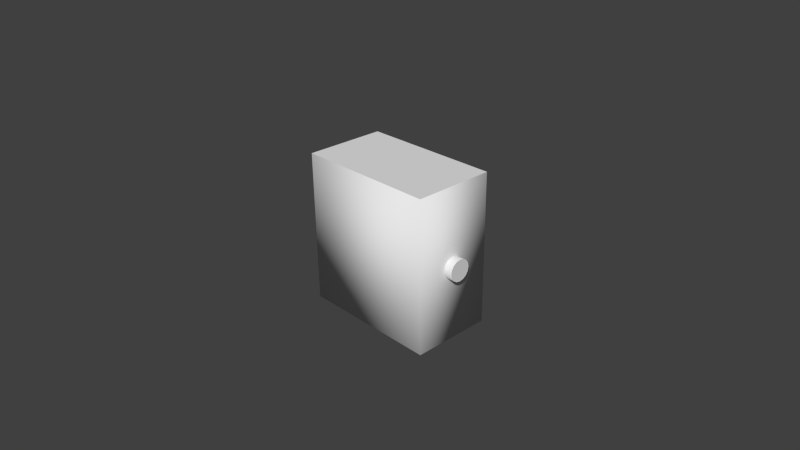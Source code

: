 # Source: computer_desktop_tower.blend  (saved by Blender 2.76.0; exported with 4.5.12 LTS)
import bpy
from mathutils import Matrix  # noqa: F401  (used for matrix-valued properties, if any)

bpy.ops.wm.read_factory_settings(use_empty=True)
scene = bpy.context.scene
scene.name = 'Scene'

# ---- collections
col_collection_1 = bpy.data.collections.new('Collection 1'); scene.collection.children.link(col_collection_1)

# ---- materials (node trees are filled in below, after node groups)
mat_material = bpy.data.materials.new('Material')
mat_material.alpha_threshold = 0.0
mat_material.use_transparent_shadow = False
mat_material.roughness = 0.5
mat_material.line_color = (0.0, 0.0, 0.0, 1.0)

# ---- material node trees

# ---- world
world_world = bpy.data.worlds.new('World'); scene.world = world_world
world_world.color = (0.05088, 0.05088, 0.05088)
world_world.use_sun_shadow = False
world_world.sun_shadow_jitter_overblur = 0.0
world_world.cycles.sampling_method = 'MANUAL'
world_world.cycles.sample_map_resolution = 256

# ---- cameras
cam_camera = bpy.data.cameras.new('Camera')
cam_camera.clip_end = 100.0
cam_camera.lens = 35.0
cam_camera.sensor_width = 32.0
cam_camera.sensor_height = 18.0
cam_camera.ortho_scale = 7.314
cam_camera.dof.focus_distance = 0.0
cam_camera.dof.aperture_fstop = 128.0

# ---- meshes
me_cylinder_001 = bpy.data.meshes.new('Cylinder.001')
me_cylinder_001.from_pydata([(0.0, 1.0, -1.0), (0.0, 1.0, 1.0), (0.3827, 0.9239, -1.0), (0.3827, 0.9239, 1.0), (0.7071, 0.7071, -1.0), (0.7071, 0.7071, 1.0), (0.9239, 0.3827, -1.0), (0.9239, 0.3827, 1.0), (1.0, -4.371e-08, -1.0), (1.0, -4.371e-08, 1.0), (0.9239, -0.3827, -1.0), (0.9239, -0.3827, 1.0), (0.7071, -0.7071, -1.0), (0.7071, -0.7071, 1.0), (0.3827, -0.9239, -1.0), (0.3827, -0.9239, 1.0), (1.51e-07, -1.0, -1.0), (1.51e-07, -1.0, 1.0), (-0.3827, -0.9239, -1.0), (-0.3827, -0.9239, 1.0), (-0.7071, -0.7071, -1.0), (-0.7071, -0.7071, 1.0), (-0.9239, -0.3827, -1.0), (-0.9239, -0.3827, 1.0), (-1.0, 1.192e-08, -1.0), (-1.0, 1.192e-08, 1.0), (-0.9239, 0.3827, -1.0), (-0.9239, 0.3827, 1.0), (-0.7071, 0.7071, -1.0), (-0.7071, 0.7071, 1.0), (-0.3827, 0.9239, -1.0), (-0.3827, 0.9239, 1.0)], [], [(0, 1, 3, 2), (2, 3, 5, 4), (4, 5, 7, 6), (6, 7, 9, 8), (8, 9, 11, 10), (10, 11, 13, 12), (12, 13, 15, 14), (14, 15, 17, 16), (16, 17, 19, 18), (18, 19, 21, 20), (20, 21, 23, 22), (22, 23, 25, 24), (24, 25, 27, 26), (26, 27, 29, 28), (3, 1, 31, 29, 27, 25, 23, 21, 19, 17, 15, 13, 11, 9, 7, 5), (30, 31, 1, 0), (28, 29, 31, 30), (0, 2, 4, 6, 8, 10, 12, 14, 16, 18, 20, 22, 24, 26, 28, 30)])
me_cylinder_001.polygons.foreach_set('use_smooth', [1, 1, 1, 1, 1, 1, 1, 1, 1, 1, 1, 1, 1, 1, 0, 1, 1, 1])
me_cylinder_001.use_remesh_preserve_volume = False
me_cylinder_001.use_remesh_preserve_attributes = False
me_cylinder_001.use_mirror_vertex_groups = False
me_cylinder_001.update()
me_cube = bpy.data.meshes.new('Cube')
me_cube.from_pydata([(1.0, 1.0, -1.0), (1.0, -0.1431, -1.0), (-1.0, -0.1431, -1.0), (-1.0, 1.0, -1.0), (1.0, 1.0, 1.149), (1.0, -0.1431, 1.149), (-1.0, -0.1431, 1.149), (-1.0, 1.0, 1.149)], [], [(0, 1, 2, 3), (4, 7, 6, 5), (0, 4, 5, 1), (1, 5, 6, 2), (2, 6, 7, 3), (4, 0, 3, 7)])
me_cube.polygons.foreach_set('use_smooth', [1, 0, 1, 1, 0, 1])
me_cube.materials.append(mat_material)
me_cube.use_remesh_preserve_volume = False
me_cube.use_remesh_preserve_attributes = False
me_cube.use_mirror_vertex_groups = False
me_cube.update()

# ---- curves / text
cu_beziercurve = bpy.data.curves.new('BezierCurve', 'CURVE')
cu_beziercurve.dimensions = '3D'
_sp = cu_beziercurve.splines.new('BEZIER'); _sp.bezier_points.add(2)
_sp.bezier_points.foreach_set('co', [-0.2159, 0.7104, -1.721, -0.001893, 0.5116, -1.149, 1.0, 0.0, 0.0])
_sp.bezier_points.foreach_set('handle_left', [-0.7159, 0.2104, -1.721, -0.5019, 0.0116, -1.149, 0.0, 0.0, 0.0])
_sp.bezier_points.foreach_set('handle_right', [0.2841, 1.21, -1.721, 0.4981, 1.012, -1.149, 2.0, 0.0, 0.0])
for _p, _l, _r in zip(_sp.bezier_points, ['ALIGNED', 'ALIGNED', 'ALIGNED'], ['ALIGNED', 'ALIGNED', 'ALIGNED']): _p.handle_left_type = _l; _p.handle_right_type = _r
_sp.order_u = 0
_sp.order_v = 0
_sp.resolution_u = 7
cu_beziercurve.use_path = True
cu_beziercurve.use_path_clamp = True
cu_beziercurve.bevel_resolution = 0
cu_beziercurve.extrude = 0.008
cu_beziercurve.bevel_depth = 0.005
cu_beziercurve.resolution_u = 7
cu_beziercurve.fill_mode = 'HALF'

# ---- objects
ob_bower_cord = bpy.data.objects.new('Bower Cord', cu_beziercurve)
ob_power_button = bpy.data.objects.new('Power Button', me_cylinder_001)
ob_main_desktop_box = bpy.data.objects.new('Main Desktop Box', me_cube)
ob_camera = bpy.data.objects.new('Camera', cam_camera)

# ---- transforms, parenting, visibility, modifiers, constraints
ob_bower_cord.location = (-1.575, 0.3144, 0.1384)
ob_bower_cord.lineart.crease_threshold = 0.0
ob_power_button.location = (0.9667, 0.4233, 0.03968)
ob_power_button.rotation_euler = (-0.0, 1.571, 0.0)
ob_power_button.scale = (0.1539, 0.1539, 0.1539)
ob_power_button.lineart.crease_threshold = 0.0
ob_main_desktop_box.location = (0.0, 0.0, 0.0)
ob_main_desktop_box.lock_rotations_4d = False
ob_main_desktop_box.empty_display_type = 'ARROWS'
ob_main_desktop_box.lineart.crease_threshold = 0.0
_m = ob_main_desktop_box.modifiers.new('Bevel', 'BEVEL')
_m.segments = 7
_m.limit_method = 'WEIGHT'
_m.offset_type = 'DEPTH'
_m.spread = 0.0
ob_camera.location = (7.481, -6.508, 5.344)
ob_camera.rotation_euler = (1.109, 0.01082, 0.8149)
ob_camera.lock_rotations_4d = False
ob_camera.empty_display_type = 'ARROWS'
ob_camera.color = (0.0, 0.0, 0.0, 0.0)
ob_camera.display_type = 'WIRE'
ob_camera.lineart.crease_threshold = 0.0

# ---- collection membership
col_collection_1.objects.link(ob_bower_cord)
col_collection_1.objects.link(ob_power_button)
col_collection_1.objects.link(ob_main_desktop_box)
col_collection_1.objects.link(ob_camera)

# ---- scene / render settings (as saved in the file)
scene.camera = ob_camera
scene.frame_start = 1; scene.frame_end = 250; scene.frame_set(1)
scene.render.engine = 'BLENDER_EEVEE_NEXT'
scene.render.resolution_percentage = 50
scene.render.dither_intensity = 0.0
scene.cycles.use_denoising = False
scene.cycles.samples = 10
scene.cycles.sampling_pattern = 'TABULATED_SOBOL'
scene.cycles.light_sampling_threshold = 0.0
scene.cycles.use_adaptive_sampling = False
scene.cycles.use_light_tree = False
scene.cycles.blur_glossy = 0.0
scene.cycles.pixel_filter_type = 'GAUSSIAN'
scene.cycles.sample_clamp_indirect = 0.0
scene.view_settings.view_transform = 'Standard'
bpy.context.view_layer.update()

# ---- added for rendering (the .blend has no usable light): sun
light_auto_sun = bpy.data.lights.new('AutoSun', 'SUN')
light_auto_sun.energy = 3.0
light_auto_sun.angle = 0.0523599
ob_auto_sun = bpy.data.objects.new('AutoSun', light_auto_sun)
scene.collection.objects.link(ob_auto_sun)
ob_auto_sun.rotation_euler = (0.872665, 0.174533, 0.523599)
bpy.context.view_layer.update()
